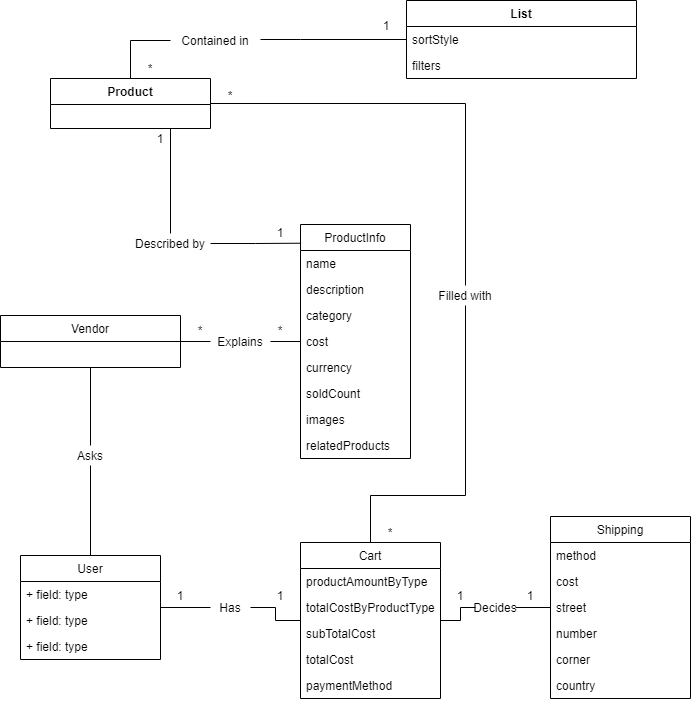

The diagram above was exported from draw.io. Its source (the exported page's mxGraphModel, read from the mxfile embedded in the PNG):
<mxGraphModel dx="1268" dy="721" grid="1" gridSize="10" guides="1" tooltips="1" connect="1" arrows="1" fold="1" page="1" pageScale="1" pageWidth="827" pageHeight="1169" math="0" shadow="0">
  <root>
    <mxCell id="0" />
    <mxCell id="1" parent="0" />
    <mxCell id="neffeC4-5bOlAyoO5iew-133" style="edgeStyle=orthogonalEdgeStyle;rounded=0;orthogonalLoop=1;jettySize=auto;html=1;fontSize=12;endArrow=none;endFill=0;strokeColor=#000000;" edge="1" parent="1" source="VQTmQkn1Iq67a3dxknTd-5" target="neffeC4-5bOlAyoO5iew-11">
      <mxGeometry relative="1" as="geometry">
        <Array as="points">
          <mxPoint x="110" y="285" />
        </Array>
      </mxGeometry>
    </mxCell>
    <mxCell id="VQTmQkn1Iq67a3dxknTd-5" value="Product" style="swimlane;fontStyle=1;align=center;verticalAlign=top;childLayout=stackLayout;horizontal=1;startSize=26;horizontalStack=0;resizeParent=1;resizeParentMax=0;resizeLast=0;collapsible=1;marginBottom=0;" parent="1" vertex="1">
      <mxGeometry x="30" y="323" width="160" height="50" as="geometry" />
    </mxCell>
    <mxCell id="VQTmQkn1Iq67a3dxknTd-9" value="List" style="swimlane;fontStyle=1;align=center;verticalAlign=top;childLayout=stackLayout;horizontal=1;startSize=26;horizontalStack=0;resizeParent=1;resizeParentMax=0;resizeLast=0;collapsible=1;marginBottom=0;" parent="1" vertex="1">
      <mxGeometry x="386" y="245" width="230" height="78" as="geometry">
        <mxRectangle x="386" y="245" width="50" height="26" as="alternateBounds" />
      </mxGeometry>
    </mxCell>
    <mxCell id="neffeC4-5bOlAyoO5iew-55" value="sortStyle" style="text;strokeColor=none;fillColor=none;align=left;verticalAlign=top;spacingLeft=4;spacingRight=4;overflow=hidden;rotatable=0;points=[[0,0.5],[1,0.5]];portConstraint=eastwest;fontSize=12;" vertex="1" parent="VQTmQkn1Iq67a3dxknTd-9">
      <mxGeometry y="26" width="230" height="26" as="geometry" />
    </mxCell>
    <mxCell id="neffeC4-5bOlAyoO5iew-56" value="filters" style="text;strokeColor=none;fillColor=none;align=left;verticalAlign=top;spacingLeft=4;spacingRight=4;overflow=hidden;rotatable=0;points=[[0,0.5],[1,0.5]];portConstraint=eastwest;fontSize=12;" vertex="1" parent="VQTmQkn1Iq67a3dxknTd-9">
      <mxGeometry y="52" width="230" height="26" as="geometry" />
    </mxCell>
    <mxCell id="neffeC4-5bOlAyoO5iew-60" style="edgeStyle=orthogonalEdgeStyle;rounded=0;orthogonalLoop=1;jettySize=auto;html=1;exitX=1;exitY=0.5;exitDx=0;exitDy=0;entryX=0;entryY=0.5;entryDx=0;entryDy=0;fontSize=12;endArrow=none;endFill=0;strokeColor=#000000;" edge="1" parent="1" source="neffeC4-5bOlAyoO5iew-2" target="neffeC4-5bOlAyoO5iew-59">
      <mxGeometry relative="1" as="geometry" />
    </mxCell>
    <mxCell id="neffeC4-5bOlAyoO5iew-2" value="Vendor" style="swimlane;fontStyle=0;childLayout=stackLayout;horizontal=1;startSize=26;fillColor=none;horizontalStack=0;resizeParent=1;resizeParentMax=0;resizeLast=0;collapsible=1;marginBottom=0;" vertex="1" parent="1">
      <mxGeometry x="-20" y="560" width="180" height="52" as="geometry" />
    </mxCell>
    <mxCell id="neffeC4-5bOlAyoO5iew-131" style="edgeStyle=orthogonalEdgeStyle;rounded=0;orthogonalLoop=1;jettySize=auto;html=1;fontSize=12;endArrow=none;endFill=0;strokeColor=#000000;" edge="1" parent="1" source="neffeC4-5bOlAyoO5iew-11" target="VQTmQkn1Iq67a3dxknTd-9">
      <mxGeometry relative="1" as="geometry">
        <Array as="points">
          <mxPoint x="280" y="284" />
          <mxPoint x="280" y="284" />
        </Array>
      </mxGeometry>
    </mxCell>
    <mxCell id="neffeC4-5bOlAyoO5iew-11" value="Contained in" style="text;html=1;strokeColor=none;fillColor=none;align=center;verticalAlign=middle;whiteSpace=wrap;rounded=0;" vertex="1" parent="1">
      <mxGeometry x="150" y="275" width="90" height="20" as="geometry" />
    </mxCell>
    <mxCell id="neffeC4-5bOlAyoO5iew-13" value="*" style="text;html=1;strokeColor=none;fillColor=none;align=center;verticalAlign=middle;whiteSpace=wrap;rounded=0;fontSize=12;" vertex="1" parent="1">
      <mxGeometry x="110" y="303" width="40" height="20" as="geometry" />
    </mxCell>
    <mxCell id="neffeC4-5bOlAyoO5iew-14" value="1" style="text;html=1;strokeColor=none;fillColor=none;align=center;verticalAlign=middle;whiteSpace=wrap;rounded=0;fontSize=12;" vertex="1" parent="1">
      <mxGeometry x="346" y="260" width="40" height="20" as="geometry" />
    </mxCell>
    <mxCell id="neffeC4-5bOlAyoO5iew-32" value="ProductInfo" style="swimlane;fontStyle=0;childLayout=stackLayout;horizontal=1;startSize=26;fillColor=none;horizontalStack=0;resizeParent=1;resizeParentMax=0;resizeLast=0;collapsible=1;marginBottom=0;fontSize=12;" vertex="1" parent="1">
      <mxGeometry x="280" y="469" width="110" height="234" as="geometry" />
    </mxCell>
    <mxCell id="neffeC4-5bOlAyoO5iew-52" value="name" style="text;strokeColor=none;fillColor=none;align=left;verticalAlign=top;spacingLeft=4;spacingRight=4;overflow=hidden;rotatable=0;points=[[0,0.5],[1,0.5]];portConstraint=eastwest;fontSize=12;" vertex="1" parent="neffeC4-5bOlAyoO5iew-32">
      <mxGeometry y="26" width="110" height="26" as="geometry" />
    </mxCell>
    <mxCell id="neffeC4-5bOlAyoO5iew-53" value="description" style="text;strokeColor=none;fillColor=none;align=left;verticalAlign=top;spacingLeft=4;spacingRight=4;overflow=hidden;rotatable=0;points=[[0,0.5],[1,0.5]];portConstraint=eastwest;fontSize=12;" vertex="1" parent="neffeC4-5bOlAyoO5iew-32">
      <mxGeometry y="52" width="110" height="26" as="geometry" />
    </mxCell>
    <mxCell id="neffeC4-5bOlAyoO5iew-37" value="category" style="text;strokeColor=none;fillColor=none;align=left;verticalAlign=top;spacingLeft=4;spacingRight=4;overflow=hidden;rotatable=0;points=[[0,0.5],[1,0.5]];portConstraint=eastwest;fontSize=12;" vertex="1" parent="neffeC4-5bOlAyoO5iew-32">
      <mxGeometry y="78" width="110" height="26" as="geometry" />
    </mxCell>
    <mxCell id="neffeC4-5bOlAyoO5iew-38" value="cost" style="text;strokeColor=none;fillColor=none;align=left;verticalAlign=top;spacingLeft=4;spacingRight=4;overflow=hidden;rotatable=0;points=[[0,0.5],[1,0.5]];portConstraint=eastwest;fontSize=12;" vertex="1" parent="neffeC4-5bOlAyoO5iew-32">
      <mxGeometry y="104" width="110" height="26" as="geometry" />
    </mxCell>
    <mxCell id="neffeC4-5bOlAyoO5iew-39" value="currency" style="text;strokeColor=none;fillColor=none;align=left;verticalAlign=top;spacingLeft=4;spacingRight=4;overflow=hidden;rotatable=0;points=[[0,0.5],[1,0.5]];portConstraint=eastwest;fontSize=12;" vertex="1" parent="neffeC4-5bOlAyoO5iew-32">
      <mxGeometry y="130" width="110" height="26" as="geometry" />
    </mxCell>
    <mxCell id="neffeC4-5bOlAyoO5iew-40" value="soldCount" style="text;strokeColor=none;fillColor=none;align=left;verticalAlign=top;spacingLeft=4;spacingRight=4;overflow=hidden;rotatable=0;points=[[0,0.5],[1,0.5]];portConstraint=eastwest;fontSize=12;" vertex="1" parent="neffeC4-5bOlAyoO5iew-32">
      <mxGeometry y="156" width="110" height="26" as="geometry" />
    </mxCell>
    <mxCell id="neffeC4-5bOlAyoO5iew-41" value="images" style="text;strokeColor=none;fillColor=none;align=left;verticalAlign=top;spacingLeft=4;spacingRight=4;overflow=hidden;rotatable=0;points=[[0,0.5],[1,0.5]];portConstraint=eastwest;fontSize=12;" vertex="1" parent="neffeC4-5bOlAyoO5iew-32">
      <mxGeometry y="182" width="110" height="26" as="geometry" />
    </mxCell>
    <mxCell id="neffeC4-5bOlAyoO5iew-42" value="relatedProducts" style="text;strokeColor=none;fillColor=none;align=left;verticalAlign=top;spacingLeft=4;spacingRight=4;overflow=hidden;rotatable=0;points=[[0,0.5],[1,0.5]];portConstraint=eastwest;fontSize=12;" vertex="1" parent="neffeC4-5bOlAyoO5iew-32">
      <mxGeometry y="208" width="110" height="26" as="geometry" />
    </mxCell>
    <mxCell id="neffeC4-5bOlAyoO5iew-47" style="edgeStyle=orthogonalEdgeStyle;rounded=0;orthogonalLoop=1;jettySize=auto;html=1;entryX=0.006;entryY=0.08;entryDx=0;entryDy=0;entryPerimeter=0;fontSize=12;endArrow=none;endFill=0;strokeColor=#000000;startArrow=none;exitX=1;exitY=0.5;exitDx=0;exitDy=0;" edge="1" parent="1" source="neffeC4-5bOlAyoO5iew-48" target="neffeC4-5bOlAyoO5iew-32">
      <mxGeometry relative="1" as="geometry">
        <mxPoint x="260" y="429" as="sourcePoint" />
      </mxGeometry>
    </mxCell>
    <mxCell id="neffeC4-5bOlAyoO5iew-48" value="Described by" style="text;html=1;strokeColor=none;fillColor=none;align=center;verticalAlign=middle;whiteSpace=wrap;rounded=0;fontSize=12;" vertex="1" parent="1">
      <mxGeometry x="110" y="478" width="80" height="20" as="geometry" />
    </mxCell>
    <mxCell id="neffeC4-5bOlAyoO5iew-49" value="" style="edgeStyle=orthogonalEdgeStyle;rounded=0;orthogonalLoop=1;jettySize=auto;html=1;entryX=0.5;entryY=0;entryDx=0;entryDy=0;fontSize=12;endArrow=none;endFill=0;strokeColor=#000000;exitX=0.75;exitY=1;exitDx=0;exitDy=0;" edge="1" parent="1" source="VQTmQkn1Iq67a3dxknTd-5" target="neffeC4-5bOlAyoO5iew-48">
      <mxGeometry relative="1" as="geometry">
        <mxPoint x="190" y="386" as="sourcePoint" />
        <mxPoint x="280.6600000000001" y="483.55999999999995" as="targetPoint" />
      </mxGeometry>
    </mxCell>
    <mxCell id="neffeC4-5bOlAyoO5iew-50" value="1" style="text;html=1;strokeColor=none;fillColor=none;align=center;verticalAlign=middle;whiteSpace=wrap;rounded=0;fontSize=12;" vertex="1" parent="1">
      <mxGeometry x="120" y="373" width="40" height="20" as="geometry" />
    </mxCell>
    <mxCell id="neffeC4-5bOlAyoO5iew-51" value="1" style="text;html=1;strokeColor=none;fillColor=none;align=center;verticalAlign=middle;whiteSpace=wrap;rounded=0;fontSize=12;" vertex="1" parent="1">
      <mxGeometry x="240" y="467" width="40" height="20" as="geometry" />
    </mxCell>
    <mxCell id="neffeC4-5bOlAyoO5iew-61" style="edgeStyle=orthogonalEdgeStyle;rounded=0;orthogonalLoop=1;jettySize=auto;html=1;exitX=1;exitY=0.5;exitDx=0;exitDy=0;fontSize=12;endArrow=none;endFill=0;strokeColor=#000000;" edge="1" parent="1" source="neffeC4-5bOlAyoO5iew-59" target="neffeC4-5bOlAyoO5iew-32">
      <mxGeometry relative="1" as="geometry" />
    </mxCell>
    <mxCell id="neffeC4-5bOlAyoO5iew-59" value="Explains" style="text;html=1;strokeColor=none;fillColor=none;align=center;verticalAlign=middle;whiteSpace=wrap;rounded=0;fontSize=12;" vertex="1" parent="1">
      <mxGeometry x="190" y="576" width="60" height="20" as="geometry" />
    </mxCell>
    <mxCell id="neffeC4-5bOlAyoO5iew-62" value="*" style="text;html=1;strokeColor=none;fillColor=none;align=center;verticalAlign=middle;whiteSpace=wrap;rounded=0;fontSize=12;" vertex="1" parent="1">
      <mxGeometry x="160" y="565" width="40" height="20" as="geometry" />
    </mxCell>
    <mxCell id="neffeC4-5bOlAyoO5iew-63" value="*" style="text;html=1;strokeColor=none;fillColor=none;align=center;verticalAlign=middle;whiteSpace=wrap;rounded=0;fontSize=12;" vertex="1" parent="1">
      <mxGeometry x="240" y="565" width="40" height="20" as="geometry" />
    </mxCell>
    <mxCell id="neffeC4-5bOlAyoO5iew-68" style="edgeStyle=orthogonalEdgeStyle;rounded=0;orthogonalLoop=1;jettySize=auto;html=1;entryX=0.5;entryY=1;entryDx=0;entryDy=0;fontSize=12;endArrow=none;endFill=0;strokeColor=#000000;startArrow=none;" edge="1" parent="1" source="neffeC4-5bOlAyoO5iew-69" target="neffeC4-5bOlAyoO5iew-2">
      <mxGeometry relative="1" as="geometry" />
    </mxCell>
    <mxCell id="neffeC4-5bOlAyoO5iew-64" value="User" style="swimlane;fontStyle=0;childLayout=stackLayout;horizontal=1;startSize=26;fillColor=none;horizontalStack=0;resizeParent=1;resizeParentMax=0;resizeLast=0;collapsible=1;marginBottom=0;fontSize=12;" vertex="1" parent="1">
      <mxGeometry y="800" width="140" height="104" as="geometry" />
    </mxCell>
    <mxCell id="neffeC4-5bOlAyoO5iew-65" value="+ field: type" style="text;strokeColor=none;fillColor=none;align=left;verticalAlign=top;spacingLeft=4;spacingRight=4;overflow=hidden;rotatable=0;points=[[0,0.5],[1,0.5]];portConstraint=eastwest;" vertex="1" parent="neffeC4-5bOlAyoO5iew-64">
      <mxGeometry y="26" width="140" height="26" as="geometry" />
    </mxCell>
    <mxCell id="neffeC4-5bOlAyoO5iew-66" value="+ field: type" style="text;strokeColor=none;fillColor=none;align=left;verticalAlign=top;spacingLeft=4;spacingRight=4;overflow=hidden;rotatable=0;points=[[0,0.5],[1,0.5]];portConstraint=eastwest;" vertex="1" parent="neffeC4-5bOlAyoO5iew-64">
      <mxGeometry y="52" width="140" height="26" as="geometry" />
    </mxCell>
    <mxCell id="neffeC4-5bOlAyoO5iew-67" value="+ field: type" style="text;strokeColor=none;fillColor=none;align=left;verticalAlign=top;spacingLeft=4;spacingRight=4;overflow=hidden;rotatable=0;points=[[0,0.5],[1,0.5]];portConstraint=eastwest;" vertex="1" parent="neffeC4-5bOlAyoO5iew-64">
      <mxGeometry y="78" width="140" height="26" as="geometry" />
    </mxCell>
    <mxCell id="neffeC4-5bOlAyoO5iew-69" value="Asks" style="text;html=1;strokeColor=none;fillColor=none;align=center;verticalAlign=middle;whiteSpace=wrap;rounded=0;fontSize=12;" vertex="1" parent="1">
      <mxGeometry x="50" y="690" width="40" height="20" as="geometry" />
    </mxCell>
    <mxCell id="neffeC4-5bOlAyoO5iew-71" value="" style="edgeStyle=orthogonalEdgeStyle;rounded=0;orthogonalLoop=1;jettySize=auto;html=1;entryX=0.5;entryY=1;entryDx=0;entryDy=0;fontSize=12;endArrow=none;endFill=0;strokeColor=#000000;" edge="1" parent="1" source="neffeC4-5bOlAyoO5iew-64" target="neffeC4-5bOlAyoO5iew-69">
      <mxGeometry relative="1" as="geometry">
        <mxPoint x="70" y="800" as="sourcePoint" />
        <mxPoint x="70" y="612" as="targetPoint" />
      </mxGeometry>
    </mxCell>
    <mxCell id="neffeC4-5bOlAyoO5iew-72" value="Cart" style="swimlane;fontStyle=0;childLayout=stackLayout;horizontal=1;startSize=26;fillColor=none;horizontalStack=0;resizeParent=1;resizeParentMax=0;resizeLast=0;collapsible=1;marginBottom=0;fontSize=12;" vertex="1" parent="1">
      <mxGeometry x="280" y="787" width="140" height="156" as="geometry" />
    </mxCell>
    <mxCell id="neffeC4-5bOlAyoO5iew-73" value="productAmountByType" style="text;strokeColor=none;fillColor=none;align=left;verticalAlign=top;spacingLeft=4;spacingRight=4;overflow=hidden;rotatable=0;points=[[0,0.5],[1,0.5]];portConstraint=eastwest;" vertex="1" parent="neffeC4-5bOlAyoO5iew-72">
      <mxGeometry y="26" width="140" height="26" as="geometry" />
    </mxCell>
    <mxCell id="neffeC4-5bOlAyoO5iew-136" value="totalCostByProductType" style="text;strokeColor=none;fillColor=none;align=left;verticalAlign=top;spacingLeft=4;spacingRight=4;overflow=hidden;rotatable=0;points=[[0,0.5],[1,0.5]];portConstraint=eastwest;fontSize=12;" vertex="1" parent="neffeC4-5bOlAyoO5iew-72">
      <mxGeometry y="52" width="140" height="26" as="geometry" />
    </mxCell>
    <mxCell id="neffeC4-5bOlAyoO5iew-74" value="subTotalCost" style="text;strokeColor=none;fillColor=none;align=left;verticalAlign=top;spacingLeft=4;spacingRight=4;overflow=hidden;rotatable=0;points=[[0,0.5],[1,0.5]];portConstraint=eastwest;" vertex="1" parent="neffeC4-5bOlAyoO5iew-72">
      <mxGeometry y="78" width="140" height="26" as="geometry" />
    </mxCell>
    <mxCell id="neffeC4-5bOlAyoO5iew-99" value="totalCost" style="text;strokeColor=none;fillColor=none;align=left;verticalAlign=top;spacingLeft=4;spacingRight=4;overflow=hidden;rotatable=0;points=[[0,0.5],[1,0.5]];portConstraint=eastwest;fontSize=12;" vertex="1" parent="neffeC4-5bOlAyoO5iew-72">
      <mxGeometry y="104" width="140" height="26" as="geometry" />
    </mxCell>
    <mxCell id="neffeC4-5bOlAyoO5iew-100" value="paymentMethod" style="text;strokeColor=none;fillColor=none;align=left;verticalAlign=top;spacingLeft=4;spacingRight=4;overflow=hidden;rotatable=0;points=[[0,0.5],[1,0.5]];portConstraint=eastwest;fontSize=12;" vertex="1" parent="neffeC4-5bOlAyoO5iew-72">
      <mxGeometry y="130" width="140" height="26" as="geometry" />
    </mxCell>
    <mxCell id="neffeC4-5bOlAyoO5iew-80" style="edgeStyle=orthogonalEdgeStyle;rounded=0;orthogonalLoop=1;jettySize=auto;html=1;fontSize=12;endArrow=none;endFill=0;strokeColor=#000000;" edge="1" parent="1" source="neffeC4-5bOlAyoO5iew-78" target="neffeC4-5bOlAyoO5iew-72">
      <mxGeometry relative="1" as="geometry" />
    </mxCell>
    <mxCell id="neffeC4-5bOlAyoO5iew-83" style="edgeStyle=orthogonalEdgeStyle;rounded=0;orthogonalLoop=1;jettySize=auto;html=1;fontSize=12;endArrow=none;endFill=0;strokeColor=#000000;" edge="1" parent="1" source="neffeC4-5bOlAyoO5iew-78" target="neffeC4-5bOlAyoO5iew-64">
      <mxGeometry relative="1" as="geometry" />
    </mxCell>
    <mxCell id="neffeC4-5bOlAyoO5iew-78" value="Has" style="text;html=1;strokeColor=none;fillColor=none;align=center;verticalAlign=middle;whiteSpace=wrap;rounded=0;fontSize=12;" vertex="1" parent="1">
      <mxGeometry x="190" y="842" width="40" height="20" as="geometry" />
    </mxCell>
    <mxCell id="neffeC4-5bOlAyoO5iew-137" style="edgeStyle=orthogonalEdgeStyle;rounded=0;orthogonalLoop=1;jettySize=auto;html=1;fontSize=12;endArrow=none;endFill=0;strokeColor=#000000;exitX=0.5;exitY=0;exitDx=0;exitDy=0;" edge="1" parent="1" source="neffeC4-5bOlAyoO5iew-85" target="VQTmQkn1Iq67a3dxknTd-5">
      <mxGeometry relative="1" as="geometry">
        <Array as="points">
          <mxPoint x="445" y="348" />
        </Array>
      </mxGeometry>
    </mxCell>
    <mxCell id="neffeC4-5bOlAyoO5iew-85" value="Filled with" style="text;html=1;strokeColor=none;fillColor=none;align=center;verticalAlign=middle;whiteSpace=wrap;rounded=0;fontSize=12;" vertex="1" parent="1">
      <mxGeometry x="400" y="530" width="90" height="20" as="geometry" />
    </mxCell>
    <mxCell id="neffeC4-5bOlAyoO5iew-89" style="edgeStyle=orthogonalEdgeStyle;rounded=0;orthogonalLoop=1;jettySize=auto;html=1;fontSize=12;endArrow=none;endFill=0;strokeColor=#000000;exitX=0.5;exitY=0;exitDx=0;exitDy=0;" edge="1" parent="1" source="neffeC4-5bOlAyoO5iew-72" target="neffeC4-5bOlAyoO5iew-85">
      <mxGeometry relative="1" as="geometry">
        <mxPoint x="500" y="780" as="sourcePoint" />
        <Array as="points">
          <mxPoint x="350" y="740" />
        </Array>
      </mxGeometry>
    </mxCell>
    <mxCell id="neffeC4-5bOlAyoO5iew-108" value="Shipping" style="swimlane;fontStyle=0;childLayout=stackLayout;horizontal=1;startSize=26;fillColor=none;horizontalStack=0;resizeParent=1;resizeParentMax=0;resizeLast=0;collapsible=1;marginBottom=0;fontSize=12;" vertex="1" parent="1">
      <mxGeometry x="530" y="761" width="140" height="182" as="geometry" />
    </mxCell>
    <mxCell id="neffeC4-5bOlAyoO5iew-109" value="method" style="text;strokeColor=none;fillColor=none;align=left;verticalAlign=top;spacingLeft=4;spacingRight=4;overflow=hidden;rotatable=0;points=[[0,0.5],[1,0.5]];portConstraint=eastwest;" vertex="1" parent="neffeC4-5bOlAyoO5iew-108">
      <mxGeometry y="26" width="140" height="26" as="geometry" />
    </mxCell>
    <mxCell id="neffeC4-5bOlAyoO5iew-110" value="cost" style="text;strokeColor=none;fillColor=none;align=left;verticalAlign=top;spacingLeft=4;spacingRight=4;overflow=hidden;rotatable=0;points=[[0,0.5],[1,0.5]];portConstraint=eastwest;" vertex="1" parent="neffeC4-5bOlAyoO5iew-108">
      <mxGeometry y="52" width="140" height="26" as="geometry" />
    </mxCell>
    <mxCell id="neffeC4-5bOlAyoO5iew-111" value="street" style="text;strokeColor=none;fillColor=none;align=left;verticalAlign=top;spacingLeft=4;spacingRight=4;overflow=hidden;rotatable=0;points=[[0,0.5],[1,0.5]];portConstraint=eastwest;" vertex="1" parent="neffeC4-5bOlAyoO5iew-108">
      <mxGeometry y="78" width="140" height="26" as="geometry" />
    </mxCell>
    <mxCell id="neffeC4-5bOlAyoO5iew-112" value="number" style="text;strokeColor=none;fillColor=none;align=left;verticalAlign=top;spacingLeft=4;spacingRight=4;overflow=hidden;rotatable=0;points=[[0,0.5],[1,0.5]];portConstraint=eastwest;fontSize=12;" vertex="1" parent="neffeC4-5bOlAyoO5iew-108">
      <mxGeometry y="104" width="140" height="26" as="geometry" />
    </mxCell>
    <mxCell id="neffeC4-5bOlAyoO5iew-113" value="corner" style="text;strokeColor=none;fillColor=none;align=left;verticalAlign=top;spacingLeft=4;spacingRight=4;overflow=hidden;rotatable=0;points=[[0,0.5],[1,0.5]];portConstraint=eastwest;fontSize=12;" vertex="1" parent="neffeC4-5bOlAyoO5iew-108">
      <mxGeometry y="130" width="140" height="26" as="geometry" />
    </mxCell>
    <mxCell id="neffeC4-5bOlAyoO5iew-114" value="country" style="text;strokeColor=none;fillColor=none;align=left;verticalAlign=top;spacingLeft=4;spacingRight=4;overflow=hidden;rotatable=0;points=[[0,0.5],[1,0.5]];portConstraint=eastwest;fontSize=12;" vertex="1" parent="neffeC4-5bOlAyoO5iew-108">
      <mxGeometry y="156" width="140" height="26" as="geometry" />
    </mxCell>
    <mxCell id="neffeC4-5bOlAyoO5iew-119" style="edgeStyle=orthogonalEdgeStyle;rounded=0;orthogonalLoop=1;jettySize=auto;html=1;fontSize=12;endArrow=none;endFill=0;strokeColor=#000000;" edge="1" parent="1" source="neffeC4-5bOlAyoO5iew-117" target="neffeC4-5bOlAyoO5iew-108">
      <mxGeometry relative="1" as="geometry" />
    </mxCell>
    <mxCell id="neffeC4-5bOlAyoO5iew-117" value="Decides" style="text;html=1;strokeColor=none;fillColor=none;align=center;verticalAlign=middle;whiteSpace=wrap;rounded=0;fontSize=12;" vertex="1" parent="1">
      <mxGeometry x="455" y="842" width="40" height="20" as="geometry" />
    </mxCell>
    <mxCell id="neffeC4-5bOlAyoO5iew-118" style="edgeStyle=orthogonalEdgeStyle;rounded=0;orthogonalLoop=1;jettySize=auto;html=1;fontSize=12;endArrow=none;endFill=0;strokeColor=#000000;" edge="1" parent="1" source="neffeC4-5bOlAyoO5iew-72" target="neffeC4-5bOlAyoO5iew-117">
      <mxGeometry relative="1" as="geometry" />
    </mxCell>
    <mxCell id="neffeC4-5bOlAyoO5iew-121" value="*" style="text;html=1;strokeColor=none;fillColor=none;align=center;verticalAlign=middle;whiteSpace=wrap;rounded=0;fontSize=12;" vertex="1" parent="1">
      <mxGeometry x="350" y="767" width="40" height="20" as="geometry" />
    </mxCell>
    <mxCell id="neffeC4-5bOlAyoO5iew-123" value="1" style="text;html=1;strokeColor=none;fillColor=none;align=center;verticalAlign=middle;whiteSpace=wrap;rounded=0;fontSize=12;" vertex="1" parent="1">
      <mxGeometry x="420" y="830" width="40" height="20" as="geometry" />
    </mxCell>
    <mxCell id="neffeC4-5bOlAyoO5iew-124" value="1" style="text;html=1;strokeColor=none;fillColor=none;align=center;verticalAlign=middle;whiteSpace=wrap;rounded=0;fontSize=12;" vertex="1" parent="1">
      <mxGeometry x="490" y="830" width="40" height="20" as="geometry" />
    </mxCell>
    <mxCell id="neffeC4-5bOlAyoO5iew-125" value="1" style="text;html=1;strokeColor=none;fillColor=none;align=center;verticalAlign=middle;whiteSpace=wrap;rounded=0;fontSize=12;" vertex="1" parent="1">
      <mxGeometry x="140" y="830" width="40" height="20" as="geometry" />
    </mxCell>
    <mxCell id="neffeC4-5bOlAyoO5iew-126" value="1" style="text;html=1;strokeColor=none;fillColor=none;align=center;verticalAlign=middle;whiteSpace=wrap;rounded=0;fontSize=12;" vertex="1" parent="1">
      <mxGeometry x="240" y="830" width="40" height="20" as="geometry" />
    </mxCell>
    <mxCell id="neffeC4-5bOlAyoO5iew-138" value="*" style="text;html=1;strokeColor=none;fillColor=none;align=center;verticalAlign=middle;whiteSpace=wrap;rounded=0;fontSize=12;" vertex="1" parent="1">
      <mxGeometry x="190" y="330" width="40" height="20" as="geometry" />
    </mxCell>
  </root>
</mxGraphModel>